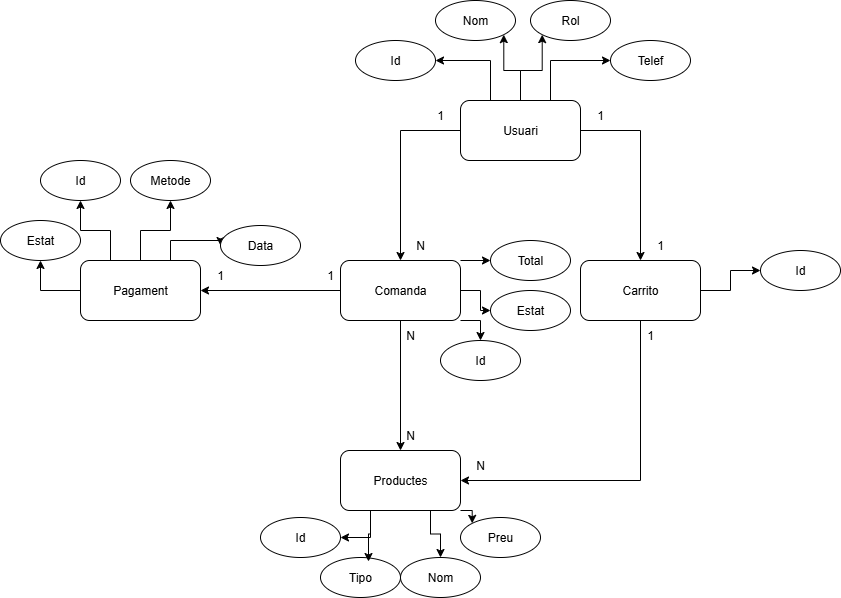

The diagram above was exported from draw.io. Its source (the exported page's mxGraphModel, read from the mxfile embedded in the PNG):
<mxGraphModel dx="1665" dy="777" grid="1" gridSize="10" guides="1" tooltips="1" connect="1" arrows="1" fold="1" page="1" pageScale="1" pageWidth="1169" pageHeight="1654" math="0" shadow="0">
  <root>
    <mxCell id="0" />
    <mxCell id="1" parent="0" />
    <mxCell id="kP9S_4vZX3-VZeMwvKMK-6" style="edgeStyle=orthogonalEdgeStyle;rounded=0;orthogonalLoop=1;jettySize=auto;html=1;exitX=0;exitY=0.5;exitDx=0;exitDy=0;entryX=0.5;entryY=0;entryDx=0;entryDy=0;" parent="1" source="kP9S_4vZX3-VZeMwvKMK-1" target="kP9S_4vZX3-VZeMwvKMK-2" edge="1">
      <mxGeometry relative="1" as="geometry" />
    </mxCell>
    <mxCell id="kP9S_4vZX3-VZeMwvKMK-10" style="edgeStyle=orthogonalEdgeStyle;rounded=0;orthogonalLoop=1;jettySize=auto;html=1;exitX=1;exitY=0.5;exitDx=0;exitDy=0;entryX=0.5;entryY=0;entryDx=0;entryDy=0;" parent="1" source="kP9S_4vZX3-VZeMwvKMK-1" target="kP9S_4vZX3-VZeMwvKMK-4" edge="1">
      <mxGeometry relative="1" as="geometry" />
    </mxCell>
    <mxCell id="0zSE4WpVHXqxCcOlCaYl-14" style="edgeStyle=orthogonalEdgeStyle;rounded=0;orthogonalLoop=1;jettySize=auto;html=1;exitX=0.25;exitY=0;exitDx=0;exitDy=0;entryX=1;entryY=0.5;entryDx=0;entryDy=0;" edge="1" parent="1" source="kP9S_4vZX3-VZeMwvKMK-1" target="kP9S_4vZX3-VZeMwvKMK-24">
      <mxGeometry relative="1" as="geometry" />
    </mxCell>
    <mxCell id="0zSE4WpVHXqxCcOlCaYl-15" style="edgeStyle=orthogonalEdgeStyle;rounded=0;orthogonalLoop=1;jettySize=auto;html=1;exitX=0.75;exitY=0;exitDx=0;exitDy=0;entryX=0;entryY=0.5;entryDx=0;entryDy=0;" edge="1" parent="1" source="kP9S_4vZX3-VZeMwvKMK-1" target="kP9S_4vZX3-VZeMwvKMK-26">
      <mxGeometry relative="1" as="geometry" />
    </mxCell>
    <mxCell id="0zSE4WpVHXqxCcOlCaYl-16" style="edgeStyle=orthogonalEdgeStyle;rounded=0;orthogonalLoop=1;jettySize=auto;html=1;exitX=0.5;exitY=0;exitDx=0;exitDy=0;entryX=1;entryY=1;entryDx=0;entryDy=0;" edge="1" parent="1" source="kP9S_4vZX3-VZeMwvKMK-1" target="kP9S_4vZX3-VZeMwvKMK-25">
      <mxGeometry relative="1" as="geometry" />
    </mxCell>
    <mxCell id="0zSE4WpVHXqxCcOlCaYl-17" style="edgeStyle=orthogonalEdgeStyle;rounded=0;orthogonalLoop=1;jettySize=auto;html=1;exitX=0.5;exitY=0;exitDx=0;exitDy=0;entryX=0;entryY=1;entryDx=0;entryDy=0;" edge="1" parent="1" source="kP9S_4vZX3-VZeMwvKMK-1" target="kP9S_4vZX3-VZeMwvKMK-27">
      <mxGeometry relative="1" as="geometry" />
    </mxCell>
    <mxCell id="kP9S_4vZX3-VZeMwvKMK-1" value="Usuari" style="rounded=1;whiteSpace=wrap;html=1;" parent="1" vertex="1">
      <mxGeometry x="610" y="340" width="120" height="60" as="geometry" />
    </mxCell>
    <mxCell id="kP9S_4vZX3-VZeMwvKMK-7" style="edgeStyle=orthogonalEdgeStyle;rounded=0;orthogonalLoop=1;jettySize=auto;html=1;exitX=0.5;exitY=1;exitDx=0;exitDy=0;entryX=0.5;entryY=0;entryDx=0;entryDy=0;" parent="1" source="kP9S_4vZX3-VZeMwvKMK-2" target="kP9S_4vZX3-VZeMwvKMK-3" edge="1">
      <mxGeometry relative="1" as="geometry" />
    </mxCell>
    <mxCell id="kP9S_4vZX3-VZeMwvKMK-11" style="edgeStyle=orthogonalEdgeStyle;rounded=0;orthogonalLoop=1;jettySize=auto;html=1;exitX=0;exitY=0.5;exitDx=0;exitDy=0;" parent="1" source="kP9S_4vZX3-VZeMwvKMK-2" target="kP9S_4vZX3-VZeMwvKMK-5" edge="1">
      <mxGeometry relative="1" as="geometry" />
    </mxCell>
    <mxCell id="kP9S_4vZX3-VZeMwvKMK-43" style="edgeStyle=orthogonalEdgeStyle;rounded=0;orthogonalLoop=1;jettySize=auto;html=1;exitX=1;exitY=1;exitDx=0;exitDy=0;entryX=0.5;entryY=0;entryDx=0;entryDy=0;" parent="1" source="kP9S_4vZX3-VZeMwvKMK-2" target="kP9S_4vZX3-VZeMwvKMK-42" edge="1">
      <mxGeometry relative="1" as="geometry" />
    </mxCell>
    <mxCell id="kP9S_4vZX3-VZeMwvKMK-45" style="edgeStyle=orthogonalEdgeStyle;rounded=0;orthogonalLoop=1;jettySize=auto;html=1;exitX=1;exitY=0.5;exitDx=0;exitDy=0;" parent="1" source="kP9S_4vZX3-VZeMwvKMK-2" target="kP9S_4vZX3-VZeMwvKMK-44" edge="1">
      <mxGeometry relative="1" as="geometry" />
    </mxCell>
    <mxCell id="kP9S_4vZX3-VZeMwvKMK-47" style="edgeStyle=orthogonalEdgeStyle;rounded=0;orthogonalLoop=1;jettySize=auto;html=1;exitX=1;exitY=0;exitDx=0;exitDy=0;entryX=0;entryY=0.5;entryDx=0;entryDy=0;" parent="1" source="kP9S_4vZX3-VZeMwvKMK-2" target="kP9S_4vZX3-VZeMwvKMK-46" edge="1">
      <mxGeometry relative="1" as="geometry" />
    </mxCell>
    <mxCell id="kP9S_4vZX3-VZeMwvKMK-2" value="Comanda" style="rounded=1;whiteSpace=wrap;html=1;" parent="1" vertex="1">
      <mxGeometry x="490" y="500" width="120" height="60" as="geometry" />
    </mxCell>
    <mxCell id="kP9S_4vZX3-VZeMwvKMK-38" style="edgeStyle=orthogonalEdgeStyle;rounded=0;orthogonalLoop=1;jettySize=auto;html=1;exitX=0.25;exitY=1;exitDx=0;exitDy=0;entryX=1;entryY=0.5;entryDx=0;entryDy=0;" parent="1" source="kP9S_4vZX3-VZeMwvKMK-3" target="kP9S_4vZX3-VZeMwvKMK-34" edge="1">
      <mxGeometry relative="1" as="geometry" />
    </mxCell>
    <mxCell id="kP9S_4vZX3-VZeMwvKMK-40" style="edgeStyle=orthogonalEdgeStyle;rounded=0;orthogonalLoop=1;jettySize=auto;html=1;exitX=0.75;exitY=1;exitDx=0;exitDy=0;entryX=0.5;entryY=0;entryDx=0;entryDy=0;" parent="1" source="kP9S_4vZX3-VZeMwvKMK-3" target="kP9S_4vZX3-VZeMwvKMK-35" edge="1">
      <mxGeometry relative="1" as="geometry" />
    </mxCell>
    <mxCell id="kP9S_4vZX3-VZeMwvKMK-41" style="edgeStyle=orthogonalEdgeStyle;rounded=0;orthogonalLoop=1;jettySize=auto;html=1;exitX=1;exitY=1;exitDx=0;exitDy=0;entryX=0;entryY=0;entryDx=0;entryDy=0;" parent="1" source="kP9S_4vZX3-VZeMwvKMK-3" target="kP9S_4vZX3-VZeMwvKMK-37" edge="1">
      <mxGeometry relative="1" as="geometry" />
    </mxCell>
    <mxCell id="kP9S_4vZX3-VZeMwvKMK-3" value="Productes" style="rounded=1;whiteSpace=wrap;html=1;" parent="1" vertex="1">
      <mxGeometry x="490" y="690" width="120" height="60" as="geometry" />
    </mxCell>
    <mxCell id="kP9S_4vZX3-VZeMwvKMK-21" style="edgeStyle=orthogonalEdgeStyle;rounded=0;orthogonalLoop=1;jettySize=auto;html=1;exitX=0.5;exitY=1;exitDx=0;exitDy=0;entryX=1;entryY=0.5;entryDx=0;entryDy=0;" parent="1" source="kP9S_4vZX3-VZeMwvKMK-4" target="kP9S_4vZX3-VZeMwvKMK-3" edge="1">
      <mxGeometry relative="1" as="geometry" />
    </mxCell>
    <mxCell id="0zSE4WpVHXqxCcOlCaYl-2" style="edgeStyle=orthogonalEdgeStyle;rounded=0;orthogonalLoop=1;jettySize=auto;html=1;exitX=1;exitY=0.5;exitDx=0;exitDy=0;" edge="1" parent="1" source="kP9S_4vZX3-VZeMwvKMK-4" target="0zSE4WpVHXqxCcOlCaYl-1">
      <mxGeometry relative="1" as="geometry" />
    </mxCell>
    <mxCell id="kP9S_4vZX3-VZeMwvKMK-4" value="Carrito" style="rounded=1;whiteSpace=wrap;html=1;" parent="1" vertex="1">
      <mxGeometry x="730" y="500" width="120" height="60" as="geometry" />
    </mxCell>
    <mxCell id="0zSE4WpVHXqxCcOlCaYl-8" style="edgeStyle=orthogonalEdgeStyle;rounded=0;orthogonalLoop=1;jettySize=auto;html=1;exitX=0;exitY=0.5;exitDx=0;exitDy=0;" edge="1" parent="1" source="kP9S_4vZX3-VZeMwvKMK-5" target="0zSE4WpVHXqxCcOlCaYl-6">
      <mxGeometry relative="1" as="geometry" />
    </mxCell>
    <mxCell id="0zSE4WpVHXqxCcOlCaYl-9" style="edgeStyle=orthogonalEdgeStyle;rounded=0;orthogonalLoop=1;jettySize=auto;html=1;exitX=0.25;exitY=0;exitDx=0;exitDy=0;" edge="1" parent="1" source="kP9S_4vZX3-VZeMwvKMK-5" target="0zSE4WpVHXqxCcOlCaYl-3">
      <mxGeometry relative="1" as="geometry" />
    </mxCell>
    <mxCell id="0zSE4WpVHXqxCcOlCaYl-10" style="edgeStyle=orthogonalEdgeStyle;rounded=0;orthogonalLoop=1;jettySize=auto;html=1;exitX=0.5;exitY=0;exitDx=0;exitDy=0;" edge="1" parent="1" source="kP9S_4vZX3-VZeMwvKMK-5" target="0zSE4WpVHXqxCcOlCaYl-4">
      <mxGeometry relative="1" as="geometry" />
    </mxCell>
    <mxCell id="0zSE4WpVHXqxCcOlCaYl-12" style="edgeStyle=orthogonalEdgeStyle;rounded=0;orthogonalLoop=1;jettySize=auto;html=1;exitX=0.75;exitY=0;exitDx=0;exitDy=0;entryX=0;entryY=0.5;entryDx=0;entryDy=0;" edge="1" parent="1" source="kP9S_4vZX3-VZeMwvKMK-5" target="0zSE4WpVHXqxCcOlCaYl-5">
      <mxGeometry relative="1" as="geometry" />
    </mxCell>
    <mxCell id="kP9S_4vZX3-VZeMwvKMK-5" value="Pagament" style="rounded=1;whiteSpace=wrap;html=1;" parent="1" vertex="1">
      <mxGeometry x="230" y="500" width="120" height="60" as="geometry" />
    </mxCell>
    <mxCell id="kP9S_4vZX3-VZeMwvKMK-12" value="1" style="text;html=1;align=center;verticalAlign=middle;whiteSpace=wrap;rounded=0;" parent="1" vertex="1">
      <mxGeometry x="560" y="340" width="60" height="30" as="geometry" />
    </mxCell>
    <mxCell id="kP9S_4vZX3-VZeMwvKMK-13" value="N" style="text;html=1;align=center;verticalAlign=middle;whiteSpace=wrap;rounded=0;" parent="1" vertex="1">
      <mxGeometry x="540" y="470" width="60" height="30" as="geometry" />
    </mxCell>
    <mxCell id="kP9S_4vZX3-VZeMwvKMK-15" value="N" style="text;html=1;align=center;verticalAlign=middle;whiteSpace=wrap;rounded=0;" parent="1" vertex="1">
      <mxGeometry x="530" y="560" width="60" height="30" as="geometry" />
    </mxCell>
    <mxCell id="kP9S_4vZX3-VZeMwvKMK-16" value="N" style="text;html=1;align=center;verticalAlign=middle;whiteSpace=wrap;rounded=0;" parent="1" vertex="1">
      <mxGeometry x="530" y="660" width="60" height="30" as="geometry" />
    </mxCell>
    <mxCell id="kP9S_4vZX3-VZeMwvKMK-17" value="1" style="text;html=1;align=center;verticalAlign=middle;whiteSpace=wrap;rounded=0;" parent="1" vertex="1">
      <mxGeometry x="720" y="340" width="60" height="30" as="geometry" />
    </mxCell>
    <mxCell id="kP9S_4vZX3-VZeMwvKMK-18" value="1" style="text;html=1;align=center;verticalAlign=middle;whiteSpace=wrap;rounded=0;" parent="1" vertex="1">
      <mxGeometry x="780" y="470" width="60" height="30" as="geometry" />
    </mxCell>
    <mxCell id="kP9S_4vZX3-VZeMwvKMK-19" value="1" style="text;html=1;align=center;verticalAlign=middle;whiteSpace=wrap;rounded=0;" parent="1" vertex="1">
      <mxGeometry x="450" y="500" width="60" height="30" as="geometry" />
    </mxCell>
    <mxCell id="kP9S_4vZX3-VZeMwvKMK-20" value="1" style="text;html=1;align=center;verticalAlign=middle;whiteSpace=wrap;rounded=0;" parent="1" vertex="1">
      <mxGeometry x="340" y="500" width="60" height="30" as="geometry" />
    </mxCell>
    <mxCell id="kP9S_4vZX3-VZeMwvKMK-22" value="1" style="text;html=1;align=center;verticalAlign=middle;whiteSpace=wrap;rounded=0;" parent="1" vertex="1">
      <mxGeometry x="770" y="560" width="60" height="30" as="geometry" />
    </mxCell>
    <mxCell id="kP9S_4vZX3-VZeMwvKMK-23" value="N" style="text;html=1;align=center;verticalAlign=middle;whiteSpace=wrap;rounded=0;" parent="1" vertex="1">
      <mxGeometry x="600" y="690" width="60" height="30" as="geometry" />
    </mxCell>
    <mxCell id="kP9S_4vZX3-VZeMwvKMK-24" value="Id" style="ellipse;whiteSpace=wrap;html=1;" parent="1" vertex="1">
      <mxGeometry x="505" y="280" width="80" height="40" as="geometry" />
    </mxCell>
    <mxCell id="kP9S_4vZX3-VZeMwvKMK-25" value="Nom" style="ellipse;whiteSpace=wrap;html=1;" parent="1" vertex="1">
      <mxGeometry x="585" y="240" width="80" height="40" as="geometry" />
    </mxCell>
    <mxCell id="kP9S_4vZX3-VZeMwvKMK-26" value="Telef" style="ellipse;whiteSpace=wrap;html=1;" parent="1" vertex="1">
      <mxGeometry x="760" y="280" width="80" height="40" as="geometry" />
    </mxCell>
    <mxCell id="kP9S_4vZX3-VZeMwvKMK-27" value="Rol" style="ellipse;whiteSpace=wrap;html=1;" parent="1" vertex="1">
      <mxGeometry x="680" y="240" width="80" height="40" as="geometry" />
    </mxCell>
    <mxCell id="kP9S_4vZX3-VZeMwvKMK-34" value="Id" style="ellipse;whiteSpace=wrap;html=1;" parent="1" vertex="1">
      <mxGeometry x="410" y="757" width="80" height="40" as="geometry" />
    </mxCell>
    <mxCell id="kP9S_4vZX3-VZeMwvKMK-35" value="Nom" style="ellipse;whiteSpace=wrap;html=1;" parent="1" vertex="1">
      <mxGeometry x="550" y="797" width="80" height="40" as="geometry" />
    </mxCell>
    <mxCell id="kP9S_4vZX3-VZeMwvKMK-36" value="Tipo" style="ellipse;whiteSpace=wrap;html=1;" parent="1" vertex="1">
      <mxGeometry x="470" y="797" width="80" height="40" as="geometry" />
    </mxCell>
    <mxCell id="kP9S_4vZX3-VZeMwvKMK-37" value="Preu" style="ellipse;whiteSpace=wrap;html=1;" parent="1" vertex="1">
      <mxGeometry x="610" y="757" width="80" height="40" as="geometry" />
    </mxCell>
    <mxCell id="kP9S_4vZX3-VZeMwvKMK-39" style="edgeStyle=orthogonalEdgeStyle;rounded=0;orthogonalLoop=1;jettySize=auto;html=1;exitX=0.25;exitY=1;exitDx=0;exitDy=0;entryX=0.6;entryY=0.1;entryDx=0;entryDy=0;entryPerimeter=0;" parent="1" source="kP9S_4vZX3-VZeMwvKMK-3" target="kP9S_4vZX3-VZeMwvKMK-36" edge="1">
      <mxGeometry relative="1" as="geometry" />
    </mxCell>
    <mxCell id="kP9S_4vZX3-VZeMwvKMK-42" value="Id" style="ellipse;whiteSpace=wrap;html=1;" parent="1" vertex="1">
      <mxGeometry x="590" y="580" width="80" height="40" as="geometry" />
    </mxCell>
    <mxCell id="kP9S_4vZX3-VZeMwvKMK-44" value="Estat" style="ellipse;whiteSpace=wrap;html=1;" parent="1" vertex="1">
      <mxGeometry x="640" y="530" width="80" height="40" as="geometry" />
    </mxCell>
    <mxCell id="kP9S_4vZX3-VZeMwvKMK-46" value="Total" style="ellipse;whiteSpace=wrap;html=1;" parent="1" vertex="1">
      <mxGeometry x="640" y="480" width="80" height="40" as="geometry" />
    </mxCell>
    <mxCell id="0zSE4WpVHXqxCcOlCaYl-1" value="Id" style="ellipse;whiteSpace=wrap;html=1;" vertex="1" parent="1">
      <mxGeometry x="910" y="490" width="80" height="40" as="geometry" />
    </mxCell>
    <mxCell id="0zSE4WpVHXqxCcOlCaYl-3" value="Id" style="ellipse;whiteSpace=wrap;html=1;" vertex="1" parent="1">
      <mxGeometry x="190" y="400" width="80" height="40" as="geometry" />
    </mxCell>
    <mxCell id="0zSE4WpVHXqxCcOlCaYl-4" value="Metode" style="ellipse;whiteSpace=wrap;html=1;" vertex="1" parent="1">
      <mxGeometry x="280" y="400" width="80" height="40" as="geometry" />
    </mxCell>
    <mxCell id="0zSE4WpVHXqxCcOlCaYl-5" value="Data" style="ellipse;whiteSpace=wrap;html=1;" vertex="1" parent="1">
      <mxGeometry x="370" y="465" width="80" height="40" as="geometry" />
    </mxCell>
    <mxCell id="0zSE4WpVHXqxCcOlCaYl-6" value="Estat" style="ellipse;whiteSpace=wrap;html=1;" vertex="1" parent="1">
      <mxGeometry x="150" y="460" width="80" height="40" as="geometry" />
    </mxCell>
  </root>
</mxGraphModel>